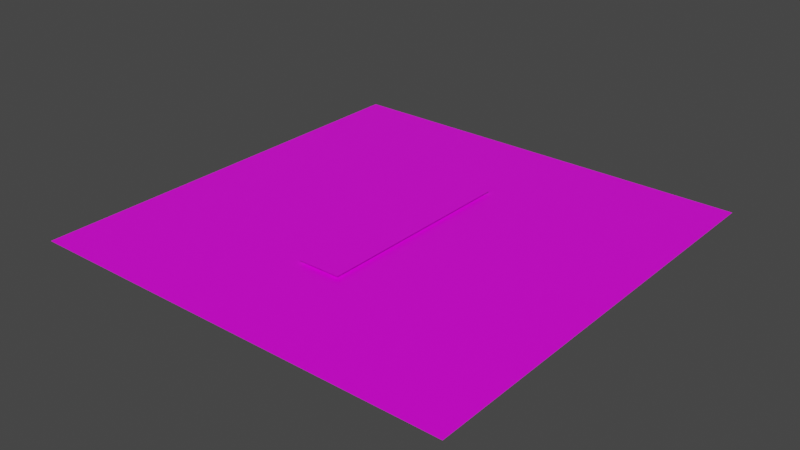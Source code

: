 # Source: middle-line.blend  (saved by Blender 2.80.75; exported with 4.5.12 LTS)
import bpy
from mathutils import Matrix  # noqa: F401  (used for matrix-valued properties, if any)

bpy.ops.wm.read_factory_settings(use_empty=True)
scene = bpy.context.scene
scene.name = 'Scene'

# ---- collections
col_collection = bpy.data.collections.new('Collection'); scene.collection.children.link(col_collection)

# ---- images (referenced by path relative to the original .blend; pixels are not part of the script)
import os
ASSET_DIR = os.environ.get("B2B_ASSET_DIR", "")  # directory of the original .blend (textures are referenced by path, not embedded)
HERE = os.path.dirname(os.path.abspath(__file__))  # packed textures are extracted next to this script under _unpacked/

def load_image(name, relpath, width, height, colorspace="sRGB"):
    """Load a texture the original file referenced (path relative to the .blend, or extracted next to this script)."""
    p = next((c for c in (os.path.join(HERE, relpath), os.path.join(ASSET_DIR, relpath)) if relpath and os.path.exists(c)), "")
    if p:
        img = bpy.data.images.load(p, check_existing=True)
        img.name = name
    else:  # same state as the original file: an image datablock whose file is absent (Cycles renders it pink)
        img = bpy.data.images.new(name, width, height)
        img.source = "FILE"
        img.filepath = "//" + (relpath or name)
    img.colorspace_settings.name = colorspace
    return img
img_texture_png = load_image('texture.png', 'texture.png', 1024, 1024, 'sRGB')

# ---- materials (node trees are filled in below, after node groups)
mat_material = bpy.data.materials.new('Material')
mat_material.alpha_threshold = 0.0
mat_material.use_transparent_shadow = False
mat_material.line_color = (0.0, 0.0, 0.0, 1.0)

# ---- material node trees
mat_material.use_nodes = True; mat_material.node_tree.nodes.clear()
_N = mat_material.node_tree.nodes; _L = mat_material.node_tree.links
n0 = _N.new('ShaderNodeOutputMaterial'); n0.name = 'Material Output'; n0.location = (300, 300)
n1 = _N.new('ShaderNodeBsdfPrincipled'); n1.name = 'Principled BSDF'; n1.location = (10, 300)
n1.distribution = 'GGX'
n1.subsurface_method = 'BURLEY'
n1.inputs[2].default_value = 0.4
n1.inputs[3].default_value = 1.45
n1.inputs[27].default_value = (0.0, 0.0, 0.0, 1.0)
n1.inputs[28].default_value = 1.0
n2 = _N.new('ShaderNodeTexImage'); n2.name = 'Image Texture'; n2.location = (-318, 271)
n2.image = img_texture_png
_L.new(n1.outputs[0], n0.inputs[0])
_L.new(n2.outputs[0], n1.inputs[0])
n0.is_active_output = True

# ---- world
world_world = bpy.data.worlds.new('World'); scene.world = world_world
world_world.use_nodes = True; world_world.node_tree.nodes.clear()
_N = world_world.node_tree.nodes; _L = world_world.node_tree.links
n0 = _N.new('ShaderNodeOutputWorld'); n0.name = 'World Output'; n0.location = (300, 300)
n1 = _N.new('ShaderNodeBackground'); n1.name = 'Background'; n1.location = (10, 300)
n1.inputs[0].default_value = (0.05088, 0.05088, 0.05088, 1.0)
_L.new(n1.outputs[0], n0.inputs[0])
n0.is_active_output = True
world_world.color = (0.05088, 0.05088, 0.05088)
world_world.use_sun_shadow = False
world_world.sun_shadow_jitter_overblur = 0.0

# ---- meshes
me_cube = bpy.data.meshes.new('Cube')
me_cube.from_pydata([(1.0, 1.0, 0.8), (1.0, -1.0, 0.8), (-1.0, 1.0, 0.8), (-1.0, -1.0, 0.8), (0.1, 0.49, 0.8136), (0.1, -0.49, 0.8136), (-0.1, 0.49, 0.8136), (-0.1, -0.49, 0.8136)], [], [(3, 1, 0, 2), (7, 5, 4, 6)])
_uv = me_cube.uv_layers.new(name='UVMap')
_uv.uv.foreach_set('vector', [0.125, 0.875, 0.125, 0.875, 0.125, 0.875, 0.125, 0.875, 0.375, 0.875, 0.375, 0.875, 0.375, 0.875, 0.375, 0.875])
_ca = me_cube.color_attributes.new('color', 'BYTE_COLOR', 'CORNER')
_ca.data.foreach_set('color', [1.0, 1.0, 1.0, 1.0, 1.0, 1.0, 1.0, 1.0, 1.0, 1.0, 1.0, 1.0, 1.0, 1.0, 1.0, 1.0, 1.0, 1.0, 1.0, 1.0, 1.0, 1.0, 1.0, 1.0, 1.0, 1.0, 1.0, 1.0, 1.0, 1.0, 1.0, 1.0])
me_cube.materials.append(mat_material)
me_cube.use_remesh_preserve_volume = False
me_cube.use_remesh_preserve_attributes = False
me_cube.use_mirror_vertex_groups = False
me_cube.update()

# ---- objects
ob_cube = bpy.data.objects.new('Cube', me_cube)

# ---- transforms, parenting, visibility, modifiers, constraints
ob_cube.location = (0.0, 0.0, 0.0)
ob_cube.scale = (0.5, 0.5, 0.5)
ob_cube.lock_rotations_4d = False
ob_cube.empty_display_type = 'ARROWS'
ob_cube.lineart.crease_threshold = 0.0

# ---- collection membership
col_collection.objects.link(ob_cube)

# ---- scene / render settings (as saved in the file)
scene.frame_start = 1; scene.frame_end = 250; scene.frame_set(1)
scene.render.engine = 'BLENDER_EEVEE_NEXT'
scene.cycles.use_denoising = False
scene.cycles.samples = 128
scene.cycles.sampling_pattern = 'TABULATED_SOBOL'
scene.cycles.use_adaptive_sampling = False
scene.cycles.use_light_tree = False
scene.view_settings.view_transform = 'Filmic'
bpy.context.view_layer.update()

# ---- added for rendering (the .blend has no active camera and no usable light): camera, sun
cam_auto = bpy.data.cameras.new('AutoCamera')
cam_auto.lens = 50.0
cam_auto.sensor_width = 36.0
cam_auto.clip_end = 1000.0
ob_auto_camera = bpy.data.objects.new('AutoCamera', cam_auto)
scene.collection.objects.link(ob_auto_camera)
ob_auto_camera.location = (1.30848, -1.57018, 1.45018)
ob_auto_camera.rotation_euler = (1.09748, -7.21219e-08, 0.694738)
scene.camera = ob_auto_camera
light_auto_sun = bpy.data.lights.new('AutoSun', 'SUN')
light_auto_sun.energy = 3.0
light_auto_sun.angle = 0.0523599
ob_auto_sun = bpy.data.objects.new('AutoSun', light_auto_sun)
scene.collection.objects.link(ob_auto_sun)
ob_auto_sun.rotation_euler = (0.872665, 0.174533, 0.523599)
bpy.context.view_layer.update()
